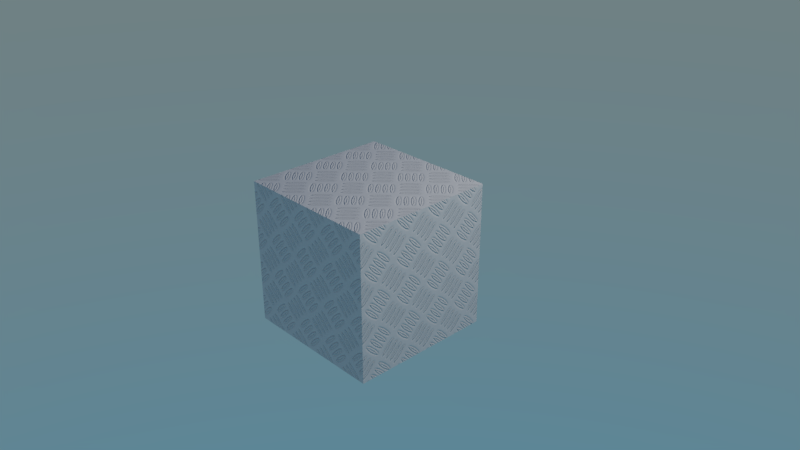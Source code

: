 # Source: material_bump.blend  (saved by Blender 2.93.20; exported with 4.5.12 LTS)
import bpy
from mathutils import Matrix  # noqa: F401  (used for matrix-valued properties, if any)

bpy.ops.wm.read_factory_settings(use_empty=True)
scene = bpy.context.scene
scene.name = 'Scene'

# ---- collections
col_collection_1 = bpy.data.collections.new('Collection 1'); scene.collection.children.link(col_collection_1)

# ---- images (referenced by path relative to the original .blend; pixels are not part of the script)
import os
ASSET_DIR = os.environ.get("B2B_ASSET_DIR", "")  # directory of the original .blend (textures are referenced by path, not embedded)
HERE = os.path.dirname(os.path.abspath(__file__))  # packed textures are extracted next to this script under _unpacked/

def load_image(name, relpath, width, height, colorspace="sRGB"):
    """Load a texture the original file referenced (path relative to the .blend, or extracted next to this script)."""
    p = next((c for c in (os.path.join(HERE, relpath), os.path.join(ASSET_DIR, relpath)) if relpath and os.path.exists(c)), "")
    if p:
        img = bpy.data.images.load(p, check_existing=True)
        img.name = name
    else:  # same state as the original file: an image datablock whose file is absent (Cycles renders it pink)
        img = bpy.data.images.new(name, width, height)
        img.source = "FILE"
        img.filepath = "//" + (relpath or name)
    img.colorspace_settings.name = colorspace
    return img
img_bump_jpg = load_image('bump.jpg', '_unpacked/bump.cf86e4a5.jpg', 1024, 1024, 'sRGB')

# ---- materials (node trees are filled in below, after node groups)
mat_material = bpy.data.materials.new('Material')
mat_material.alpha_threshold = 0.0
mat_material.use_transparent_shadow = False
mat_material.roughness = 0.5
mat_material.line_color = (0.0, 0.0, 0.0, 1.0)

# ---- material node trees
mat_material.use_nodes = True; mat_material.node_tree.nodes.clear()
_N = mat_material.node_tree.nodes; _L = mat_material.node_tree.links
n0 = _N.new('ShaderNodeBsdfDiffuse'); n0.name = 'Diffuse BSDF'; n0.location = (-70, 258)
n1 = _N.new('ShaderNodeTexImage'); n1.name = 'Image Texture'; n1.location = (-423, 192)
n1.width = 140
n1.image = img_bump_jpg
n2 = _N.new('ShaderNodeBump'); n2.name = 'Bump'; n2.location = (-248, 193)
n2.inputs[0].default_value = 0.5
n2.inputs[1].default_value = 0.1
n2.inputs[2].default_value = 1.0
n3 = _N.new('ShaderNodeOutputMaterial'); n3.name = 'Material Output'; n3.location = (113, 259)
_L.new(n0.outputs[0], n3.inputs[0])
_L.new(n2.outputs[0], n0.inputs[2])
_L.new(n1.outputs[0], n2.inputs[3])
n3.is_active_output = True

# ---- world
world_world = bpy.data.worlds.new('World'); scene.world = world_world
world_world.use_nodes = True; world_world.node_tree.nodes.clear()
_N = world_world.node_tree.nodes; _L = world_world.node_tree.links
n0 = _N.new('ShaderNodeOutputWorld'); n0.name = 'World Output'; n0.location = (300, 300)
n1 = _N.new('ShaderNodeBackground'); n1.name = 'Background'; n1.location = (10, 300)
n2 = _N.new('ShaderNodeTexSky'); n2.name = 'Sky Texture'; n2.location = (-247, 317)
n2.sky_type = 'HOSEK_WILKIE'
n2.sun_elevation = 1.571
_L.new(n1.outputs[0], n0.inputs[0])
_L.new(n2.outputs[0], n1.inputs[0])
n0.is_active_output = True
world_world.color = (0.05088, 0.05088, 0.05088)
world_world.use_sun_shadow = False
world_world.sun_shadow_jitter_overblur = 0.0
world_world.cycles.sampling_method = 'MANUAL'

# ---- cameras
cam_camera = bpy.data.cameras.new('Camera')
cam_camera.clip_end = 100.0
cam_camera.lens = 35.0
cam_camera.sensor_width = 32.0
cam_camera.sensor_height = 18.0
cam_camera.ortho_scale = 7.314
cam_camera.dof.focus_distance = 0.0
cam_camera.dof.aperture_fstop = 128.0

# ---- lights
light_lamp = bpy.data.lights.new('Lamp', 'POINT')
light_lamp.transmission_factor = 0.0
light_lamp.cutoff_distance = 30.0
light_lamp.energy = 600.0
light_lamp.shadow_buffer_clip_start = 1.001
light_lamp.shadow_soft_size = 0.1
light_lamp.shadow_maximum_resolution = 0.006
light_lamp.use_absolute_resolution = True

# ---- meshes
me_cube = bpy.data.meshes.new('Cube')
me_cube.from_pydata([(1.0, 1.0, -1.0), (1.0, -1.0, -1.0), (-1.0, -1.0, -1.0), (-1.0, 1.0, -1.0), (1.0, 1.0, 1.0), (1.0, -1.0, 1.0), (-1.0, -1.0, 1.0), (-1.0, 1.0, 1.0)], [], [(0, 1, 2, 3), (4, 7, 6, 5), (0, 4, 5, 1), (1, 5, 6, 2), (2, 6, 7, 3), (4, 0, 3, 7)])
_uv = me_cube.uv_layers.new(name='UVMap')
_uv.uv.foreach_set('vector', [-0.5, -0.5, 1.5, -0.5, 1.5, 1.5, -0.5, 1.5, -0.5, -0.5, 1.5, -0.5, 1.5, 1.5, -0.5, 1.5, -0.5, -0.5, 1.5, -0.5, 1.5, 1.5, -0.5, 1.5, -0.5, -0.5, 1.5, -0.5, 1.5, 1.5, -0.5, 1.5, -0.5, -0.5, 1.5, -0.5, 1.5, 1.5, -0.5, 1.5, -0.5, -0.5, 1.5, -0.5, 1.5, 1.5, -0.5, 1.5])
me_cube.materials.append(mat_material)
me_cube.use_remesh_preserve_volume = False
me_cube.use_remesh_preserve_attributes = False
me_cube.use_mirror_vertex_groups = False
me_cube.update()

# ---- objects
ob_cube = bpy.data.objects.new('Cube', me_cube)
ob_lamp = bpy.data.objects.new('Lamp', light_lamp)
ob_camera = bpy.data.objects.new('Camera', cam_camera)

# ---- transforms, parenting, visibility, modifiers, constraints
ob_cube.location = (0.0, 0.0, 0.0)
ob_cube.lock_rotations_4d = False
ob_cube.empty_display_type = 'ARROWS'
ob_cube.lineart.crease_threshold = 0.0
ob_lamp.location = (4.076, 2.442, 5.904)
ob_lamp.rotation_euler = (0.6503, 0.05522, 1.866)
ob_lamp.lock_rotations_4d = False
ob_lamp.empty_display_type = 'ARROWS'
ob_lamp.color = (0.0, 0.0, 0.0, 0.0)
ob_lamp.lineart.crease_threshold = 0.0
ob_camera.location = (7.481, -6.508, 5.344)
ob_camera.rotation_euler = (1.109, 0.0, 0.8149)
ob_camera.lock_rotations_4d = False
ob_camera.empty_display_type = 'ARROWS'
ob_camera.color = (0.0, 0.0, 0.0, 0.0)
ob_camera.display_type = 'WIRE'
ob_camera.lineart.crease_threshold = 0.0

# ---- collection membership
col_collection_1.objects.link(ob_cube)
col_collection_1.objects.link(ob_lamp)
col_collection_1.objects.link(ob_camera)

# ---- scene / render settings (as saved in the file)
scene.camera = ob_camera
scene.frame_start = 1; scene.frame_end = 250; scene.frame_set(1)
scene.render.engine = 'BLENDER_EEVEE_NEXT'
scene.render.resolution_percentage = 50
scene.render.dither_intensity = 0.0
scene.render.motion_blur_shutter = 1.0
scene.cycles.use_denoising = False
scene.cycles.samples = 128
scene.cycles.sampling_pattern = 'TABULATED_SOBOL'
scene.cycles.use_adaptive_sampling = False
scene.cycles.use_light_tree = False
scene.view_settings.view_transform = 'Filmic'
bpy.context.view_layer.update()
